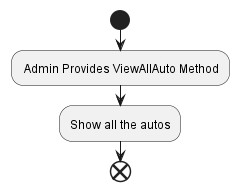

The diagram above was rendered by PlantUML. Its source (embedded in the PNG):
@startuml

start
   : Admin Provides ViewAllAuto Method;

   :Show all the autos;
   end;

@enduml